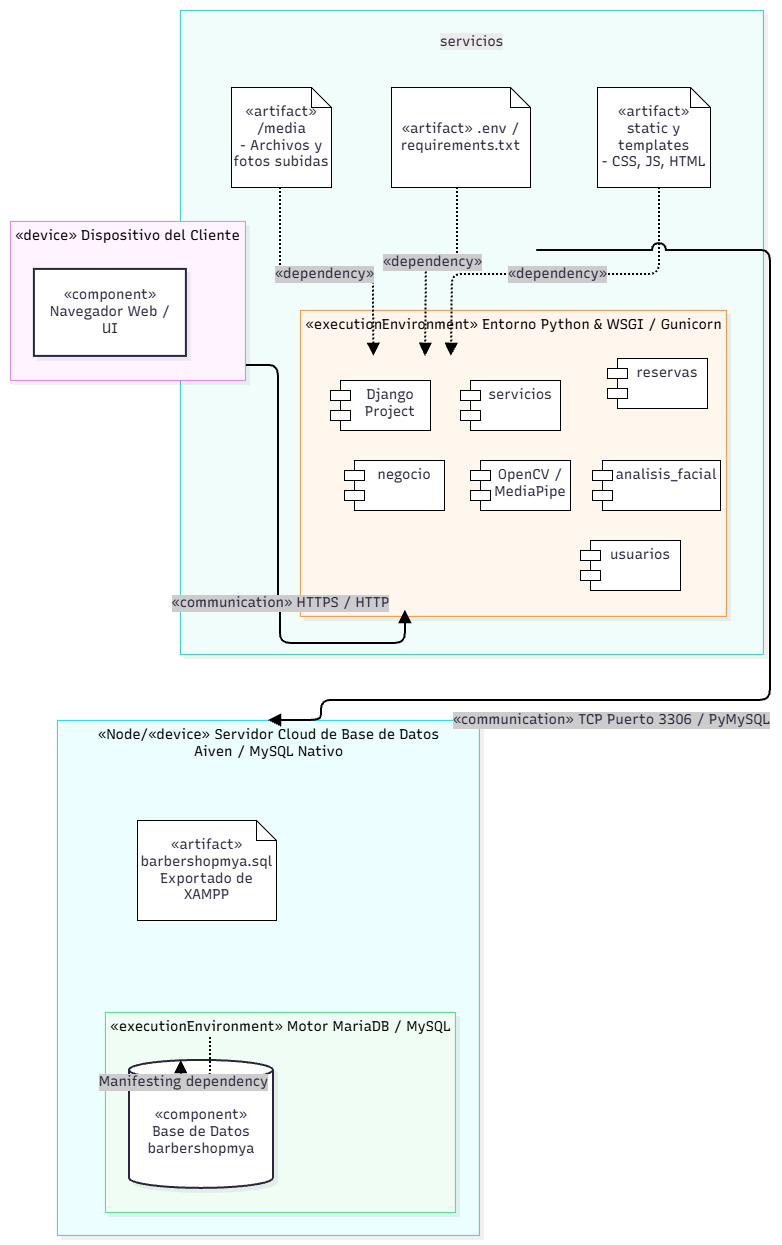

The diagram above was exported from draw.io. Its source (the exported page's mxGraphModel, read from the mxfile embedded in the PNG):
<mxGraphModel dx="1960" dy="1126" grid="1" gridSize="10" guides="1" tooltips="1" connect="1" arrows="1" fold="1" page="1" pageScale="1" pageWidth="827" pageHeight="1169" math="0" shadow="0">
  <root>
    <mxCell id="0" />
    <mxCell id="1" parent="0" />
    <UserObject label="" mermaidData="{&#10;  &quot;data&quot;: &quot;graph TB\n    subgraph ClientDevice[\&quot;«device» Dispositivo del Cliente\&quot;]\n        Browser[\&quot;«component» Navegador Web / UI\&quot;]\n    end\n\n    subgraph AppServer[\&quot;«device» Servidor Cloud de Aplicación&lt;br/&gt;Render / PythonAnywhere\&quot;]\n        subgraph PythonEnv[\&quot;«executionEnvironment» Entorno Python &amp; WSGI / Gunicorn\&quot;]\n            DjangoApp[\&quot;«component» barbershopmya Django Project&lt;br/&gt;- analisis_facial OpenCV / MediaPipe&lt;br/&gt;- usuarios, reservas, servicios, negocio\&quot;]\n        end\n        EnvArtifact[\&quot;«artifact» .env / requirements.txt\&quot;]\n        StaticArtifact[\&quot;«artifact» static y templates&lt;br/&gt;- CSS, JS, HTML\&quot;]\n        MediaStorage[\&quot;«artifact» /media&lt;br/&gt;- Archivos y fotos subidas\&quot;]\n    end\n\n    subgraph DBServer[\&quot;«device» Servidor Cloud de Base de Datos&lt;br/&gt;Aiven / MySQL Nativo\&quot;]\n        subgraph MySQLEnv[\&quot;«executionEnvironment» Motor MariaDB / MySQL\&quot;]\n            Database[(\&quot;«component» Base de Datos barbershopmya\&quot;)]\n        end\n        SQLArtifact[\&quot;«artifact» barbershopmya.sql&lt;br/&gt;Exportado de XAMPP\&quot;]\n    end\n\n    Browser --&gt;|\&quot;«communication» HTTPS / HTTP\&quot;| DjangoApp\n    DjangoApp --&gt;|\&quot;«communication» TCP Puerto 3306 / PyMySQL\&quot;| Database\n    EnvArtifact -.-&gt;|\&quot;«dependency»\&quot;| DjangoApp\n    StaticArtifact -.-&gt;|\&quot;«dependency»\&quot;| DjangoApp\n    MediaStorage -.-&gt;|\&quot;«dependency»\&quot;| DjangoApp\n    SQLArtifact -.-&gt;|\&quot;«dependency»\&quot;| Database&quot;,&#10;  &quot;config&quot;: null,&#10;  &quot;version&quot;: &quot;12&quot;&#10;}" id="2AZrmo4gOnLMTJZ9hGgw-18">
      <mxCell connectable="0" parent="1" style="group;transparentBounds=1;editIcon=1;lockedGroup=0;groupPadding=10;" vertex="1">
        <mxGeometry height="1057" width="796" as="geometry" />
      </mxCell>
    </UserObject>
    <UserObject label="«Node/«device» Servidor Cloud de Base de Datos&lt;br&gt;Aiven / MySQL Nativo" mermaidId="n:DBServer" mermaidBaseStyle="html=1;whiteSpace=nowrap;strokeWidth=1;verticalAlign=top;fillColor=#ECFEFF;strokeColor=#22D3EE;fontColor=#000000;fontFamily=Recursive;fontSize=14;shadow=1;shadowColor=#000000;shadowOffsetX=4;shadowOffsetY=4;shadowBlur=0;shadowOpacity=6;" mermaidBaseValue="«device» Servidor Cloud de Base de Datos&#10;Aiven / MySQL Nativo" id="2AZrmo4gOnLMTJZ9hGgw-19">
      <mxCell parent="2AZrmo4gOnLMTJZ9hGgw-18" style="html=1;whiteSpace=nowrap;strokeWidth=1;verticalAlign=top;fillColor=#ECFEFF;strokeColor=#22D3EE;fontColor=#000000;fontFamily=Recursive;fontSize=14;shadow=1;shadowColor=#000000;shadowOffsetX=4;shadowOffsetY=4;shadowBlur=0;shadowOpacity=6;fontSource=https%3A%2F%2Ffonts.googleapis.com%2Fcss%3Ffamily%3DRecursive;" vertex="1">
        <mxGeometry height="515" width="422" x="80" y="730" as="geometry" />
      </mxCell>
    </UserObject>
    <UserObject label="«executionEnvironment» Motor MariaDB / MySQL" mermaidId="n:MySQLEnv" mermaidBaseStyle="html=1;whiteSpace=nowrap;strokeWidth=1;verticalAlign=top;fillColor=#F0FDF4;strokeColor=#4ADE80;fontColor=#000000;fontFamily=Recursive;fontSize=14;shadow=1;shadowColor=#000000;shadowOffsetX=4;shadowOffsetY=4;shadowBlur=0;shadowOpacity=6;" mermaidBaseValue="«executionEnvironment» Motor MariaDB / MySQL" id="2AZrmo4gOnLMTJZ9hGgw-20">
      <mxCell parent="2AZrmo4gOnLMTJZ9hGgw-19" style="html=1;whiteSpace=nowrap;strokeWidth=1;verticalAlign=top;fillColor=#F0FDF4;strokeColor=#4ADE80;fontColor=#000000;fontFamily=Recursive;fontSize=14;shadow=1;shadowColor=#000000;shadowOffsetX=4;shadowOffsetY=4;shadowBlur=0;shadowOpacity=6;fontSource=https%3A%2F%2Ffonts.googleapis.com%2Fcss%3Ffamily%3DRecursive;" vertex="1">
        <mxGeometry height="200" width="350" x="48" y="292" as="geometry" />
      </mxCell>
    </UserObject>
    <UserObject label="«component» Base de Datos barbershopmya" mermaidId="n:Database" mermaidBaseStyle="html=1;shape=cylinder3;boundedLbl=1;backgroundOutline=1;size=10;strokeWidth=2;whiteSpace=wrap;fillColor=#ffffff;strokeColor=#28253D;fontColor=#28253D;fontFamily=Recursive;fontSize=14;shadow=1;shadowColor=#000000;shadowOffsetX=4;shadowOffsetY=4;shadowBlur=0;shadowOpacity=6;" mermaidBaseValue="«component» Base de Datos barbershopmya" id="2AZrmo4gOnLMTJZ9hGgw-21">
      <mxCell parent="2AZrmo4gOnLMTJZ9hGgw-20" style="html=1;shape=cylinder3;boundedLbl=1;backgroundOutline=1;size=10;strokeWidth=2;whiteSpace=wrap;fillColor=#ffffff;strokeColor=#28253D;fontColor=#28253D;fontFamily=Recursive;fontSize=14;shadow=1;shadowColor=#000000;shadowOffsetX=4;shadowOffsetY=4;shadowBlur=0;shadowOpacity=6;labelWidth=120;fontSource=https%3A%2F%2Ffonts.googleapis.com%2Fcss%3Ffamily%3DRecursive;" vertex="1">
        <mxGeometry height="128" width="144" x="24" y="48" as="geometry" />
      </mxCell>
    </UserObject>
    <mxCell id="JHmVDco92SBSu0m2SEIw-4" parent="2AZrmo4gOnLMTJZ9hGgw-19" style="shape=note;size=20;whiteSpace=wrap;html=1;" value="&lt;span style=&quot;color: rgb(40, 37, 61); font-family: Recursive; font-size: 14px;&quot;&gt;«artifact» barbershopmya.sql&lt;/span&gt;&lt;br style=&quot;color: rgb(40, 37, 61); font-family: Recursive; font-size: 14px;&quot;&gt;&lt;span style=&quot;color: rgb(40, 37, 61); font-family: Recursive; font-size: 14px;&quot;&gt;Exportado de XAMPP&lt;/span&gt;" vertex="1">
      <mxGeometry height="100" width="139" x="80" y="100" as="geometry" />
    </mxCell>
    <UserObject label="Manifesting dependency" mermaidId="e:SQLArtifact-&gt;Database#0" mermaidBaseStyle="edgeStyle=orthogonalEdgeStyle;rounded=1;curved=0;dashed=1;dashPattern=2 2;fixDash=1;startArrow=none;endArrow=block;endSize=8;jumpStyle=arc;jumpSize=12;strokeColor=#000000;html=1;fontSize=16;labelBackgroundColor=#cccccc;fontFamily=Recursive;fontColor=#28253D;exitX=0.5;exitY=1;entryX=0.36;entryY=0;strokeWidth=2;targetPerimeterSpacing=4;" mermaidBaseValue="«dependency»" id="2AZrmo4gOnLMTJZ9hGgw-23">
      <mxCell edge="1" parent="2AZrmo4gOnLMTJZ9hGgw-18" style="edgeStyle=orthogonalEdgeStyle;rounded=1;curved=0;dashed=1;dashPattern=2 2;fixDash=1;startArrow=none;endArrow=block;endSize=8;jumpStyle=arc;jumpSize=12;strokeColor=#000000;html=1;fontSize=14;labelBackgroundColor=#cccccc;fontFamily=Recursive;fontColor=#28253D;exitX=0.5;exitY=1;entryX=0.36;entryY=0;strokeWidth=2;targetPerimeterSpacing=4;fontSource=https%3A%2F%2Ffonts.googleapis.com%2Fcss%3Ffamily%3DRecursive;defaultLabelBackgroundColor=page;" target="2AZrmo4gOnLMTJZ9hGgw-21">
        <mxGeometry relative="1" as="geometry">
          <Array as="points">
            <mxPoint x="180" y="1092" />
            <mxPoint x="204" y="1092" />
            <mxPoint x="204" y="1122" />
          </Array>
          <mxPoint x="233" y="1047" as="sourcePoint" />
        </mxGeometry>
      </mxCell>
    </UserObject>
    <UserObject label="&#10;&lt;span style=&quot;color: rgb(40, 37, 61); font-family: Recursive; font-size: 14px; font-style: normal; font-variant-ligatures: normal; font-variant-caps: normal; font-weight: 400; letter-spacing: normal; orphans: 2; text-align: center; text-indent: 0px; text-transform: none; widows: 2; word-spacing: 0px; -webkit-text-stroke-width: 0px; white-space: normal; background-color: rgb(236, 236, 236); text-decoration-thickness: initial; text-decoration-style: initial; text-decoration-color: initial; display: inline !important; float: none;&quot;&gt;servicios&lt;/span&gt;&#10;&#10;" mermaidId="n:AppServer" mermaidBaseStyle="html=1;whiteSpace=nowrap;strokeWidth=1;verticalAlign=top;fillColor=#F0FDFA;strokeColor=#2DD4BF;fontColor=#000000;fontFamily=Recursive;fontSize=14;shadow=1;shadowColor=#000000;shadowOffsetX=4;shadowOffsetY=4;shadowBlur=0;shadowOpacity=6;" mermaidBaseValue="«device» Servidor Cloud de Aplicación&#10;Render / PythonAnywhere" id="2AZrmo4gOnLMTJZ9hGgw-24">
      <mxCell parent="2AZrmo4gOnLMTJZ9hGgw-18" style="html=1;whiteSpace=nowrap;strokeWidth=1;verticalAlign=top;fillColor=#F0FDFA;strokeColor=#2DD4BF;fontColor=#000000;fontFamily=Recursive;fontSize=14;shadow=1;shadowColor=#000000;shadowOffsetX=4;shadowOffsetY=4;shadowBlur=0;shadowOpacity=6;fontSource=https%3A%2F%2Ffonts.googleapis.com%2Fcss%3Ffamily%3DRecursive;" vertex="1">
        <mxGeometry height="644" width="583" x="203" y="20" as="geometry" />
      </mxCell>
    </UserObject>
    <UserObject label="«executionEnvironment» Entorno Python &amp; WSGI / Gunicorn" mermaidId="n:PythonEnv" mermaidBaseStyle="html=1;whiteSpace=nowrap;strokeWidth=1;verticalAlign=top;fillColor=#FFF7ED;strokeColor=#FB923C;fontColor=#000000;fontFamily=Recursive;fontSize=14;shadow=1;shadowColor=#000000;shadowOffsetX=4;shadowOffsetY=4;shadowBlur=0;shadowOpacity=6;" mermaidBaseValue="«executionEnvironment» Entorno Python &amp; WSGI / Gunicorn" id="2AZrmo4gOnLMTJZ9hGgw-25">
      <mxCell parent="2AZrmo4gOnLMTJZ9hGgw-24" style="html=1;whiteSpace=nowrap;strokeWidth=1;verticalAlign=top;fillColor=#FFF7ED;strokeColor=#FB923C;fontColor=#000000;fontFamily=Recursive;fontSize=14;shadow=1;shadowColor=#000000;shadowOffsetX=4;shadowOffsetY=4;shadowBlur=0;shadowOpacity=6;fontSource=https%3A%2F%2Ffonts.googleapis.com%2Fcss%3Ffamily%3DRecursive;" vertex="1">
        <mxGeometry height="306" width="426" x="120" y="300" as="geometry" />
      </mxCell>
    </UserObject>
    <mxCell id="Xb_fVckkfmdVzf3GBp0z-1" parent="2AZrmo4gOnLMTJZ9hGgw-25" style="shape=module;align=left;spacingLeft=20;align=center;verticalAlign=top;whiteSpace=wrap;html=1;" value="&lt;span style=&quot;color: rgb(40, 37, 61); font-family: Recursive; font-size: 14px;&quot;&gt;negocio&lt;/span&gt;" vertex="1">
      <mxGeometry height="50" width="100" x="44" y="150" as="geometry" />
    </mxCell>
    <mxCell id="Xb_fVckkfmdVzf3GBp0z-3" parent="2AZrmo4gOnLMTJZ9hGgw-25" style="shape=module;align=left;spacingLeft=20;align=center;verticalAlign=top;whiteSpace=wrap;html=1;" value="&lt;span style=&quot;color: rgb(40, 37, 61); font-family: Recursive; font-size: 14px;&quot;&gt;OpenCV / MediaPipe&lt;/span&gt;" vertex="1">
      <mxGeometry height="50" width="100" x="170" y="150" as="geometry" />
    </mxCell>
    <mxCell id="Xb_fVckkfmdVzf3GBp0z-10" parent="2AZrmo4gOnLMTJZ9hGgw-25" style="shape=module;align=left;spacingLeft=20;align=center;verticalAlign=top;whiteSpace=wrap;html=1;" value="&lt;span style=&quot;color: rgb(40, 37, 61); font-family: Recursive; font-size: 14px;&quot;&gt;reservas&lt;/span&gt;" vertex="1">
      <mxGeometry height="50" width="100" x="307" y="48" as="geometry" />
    </mxCell>
    <mxCell id="Xb_fVckkfmdVzf3GBp0z-12" parent="2AZrmo4gOnLMTJZ9hGgw-25" style="shape=module;align=left;spacingLeft=20;align=center;verticalAlign=top;whiteSpace=wrap;html=1;" value="&lt;span style=&quot;color: rgb(40, 37, 61); font-family: Recursive; font-size: 14px;&quot;&gt;analisis_facial&lt;/span&gt;" vertex="1">
      <mxGeometry height="50" width="128" x="292" y="150" as="geometry" />
    </mxCell>
    <mxCell id="Xb_fVckkfmdVzf3GBp0z-11" parent="2AZrmo4gOnLMTJZ9hGgw-25" style="shape=module;align=left;spacingLeft=20;align=center;verticalAlign=top;whiteSpace=wrap;html=1;" value="&lt;span style=&quot;color: rgb(40, 37, 61); font-family: Recursive; font-size: 14px;&quot;&gt;usuarios&lt;/span&gt;" vertex="1">
      <mxGeometry height="50" width="100" x="280" y="230" as="geometry" />
    </mxCell>
    <UserObject label="«dependency»" mermaidId="e:EnvArtifact-&gt;DjangoApp#0" mermaidBaseStyle="edgeStyle=orthogonalEdgeStyle;rounded=1;curved=0;dashed=1;dashPattern=2 2;fixDash=1;startArrow=none;endArrow=block;endSize=8;jumpStyle=arc;jumpSize=12;strokeColor=#000000;html=1;fontSize=16;labelBackgroundColor=#cccccc;fontFamily=Recursive;fontColor=#28253D;exitX=0.5;exitY=1;entryX=0.58;entryY=0;strokeWidth=2;targetPerimeterSpacing=4;" mermaidBaseValue="«dependency»" id="2AZrmo4gOnLMTJZ9hGgw-30">
      <mxCell edge="1" parent="2AZrmo4gOnLMTJZ9hGgw-24" style="edgeStyle=orthogonalEdgeStyle;rounded=1;curved=0;dashed=1;dashPattern=2 2;fixDash=1;startArrow=none;endArrow=block;endSize=8;jumpStyle=arc;jumpSize=12;strokeColor=#000000;html=1;fontSize=14;labelBackgroundColor=#cccccc;fontFamily=Recursive;fontColor=#28253D;exitX=0.5;exitY=1;entryX=0.58;entryY=0;strokeWidth=2;targetPerimeterSpacing=4;fontSource=https%3A%2F%2Ffonts.googleapis.com%2Fcss%3Ffamily%3DRecursive;defaultLabelBackgroundColor=page;">
        <mxGeometry relative="1" as="geometry">
          <Array as="points">
            <mxPoint x="277" y="252" />
            <mxPoint x="246" y="252" />
            <mxPoint x="246" y="294" />
          </Array>
          <mxPoint x="277" y="177" as="sourcePoint" />
          <mxPoint x="245.16000000000008" y="346" as="targetPoint" />
        </mxGeometry>
      </mxCell>
    </UserObject>
    <UserObject label="«dependency»" mermaidId="e:StaticArtifact-&gt;DjangoApp#0" mermaidBaseStyle="edgeStyle=orthogonalEdgeStyle;rounded=1;curved=0;dashed=1;dashPattern=2 2;fixDash=1;startArrow=none;endArrow=block;endSize=8;jumpStyle=arc;jumpSize=12;strokeColor=#000000;html=1;fontSize=16;labelBackgroundColor=#cccccc;fontFamily=Recursive;fontColor=#28253D;exitX=0.5;exitY=1;entryX=0.75;entryY=0;strokeWidth=2;targetPerimeterSpacing=4;" mermaidBaseValue="«dependency»" id="2AZrmo4gOnLMTJZ9hGgw-31">
      <mxCell edge="1" parent="2AZrmo4gOnLMTJZ9hGgw-24" style="edgeStyle=orthogonalEdgeStyle;rounded=1;curved=0;dashed=1;dashPattern=2 2;fixDash=1;startArrow=none;endArrow=block;endSize=8;jumpStyle=arc;jumpSize=12;strokeColor=#000000;html=1;fontSize=14;labelBackgroundColor=#cccccc;fontFamily=Recursive;fontColor=#28253D;exitX=0.5;exitY=1;entryX=0.75;entryY=0;strokeWidth=2;targetPerimeterSpacing=4;fontSource=https%3A%2F%2Ffonts.googleapis.com%2Fcss%3Ffamily%3DRecursive;defaultLabelBackgroundColor=page;">
        <mxGeometry relative="1" as="geometry">
          <Array as="points">
            <mxPoint x="479" y="264" />
            <mxPoint x="272" y="264" />
            <mxPoint x="272" y="294" />
          </Array>
          <mxPoint x="479" y="177" as="sourcePoint" />
          <mxPoint x="271" y="346" as="targetPoint" />
        </mxGeometry>
      </mxCell>
    </UserObject>
    <UserObject label="«dependency»" mermaidId="e:MediaStorage-&gt;DjangoApp#0" mermaidBaseStyle="edgeStyle=orthogonalEdgeStyle;rounded=1;curved=0;dashed=1;dashPattern=2 2;fixDash=1;startArrow=none;endArrow=block;endSize=8;jumpStyle=arc;jumpSize=12;strokeColor=#000000;html=1;fontSize=16;labelBackgroundColor=#cccccc;fontFamily=Recursive;fontColor=#28253D;exitX=0.5;exitY=1;entryX=0.24;entryY=0;strokeWidth=2;targetPerimeterSpacing=4;" mermaidBaseValue="«dependency»" id="2AZrmo4gOnLMTJZ9hGgw-32">
      <mxCell edge="1" parent="2AZrmo4gOnLMTJZ9hGgw-24" style="edgeStyle=orthogonalEdgeStyle;rounded=1;curved=0;dashed=1;dashPattern=2 2;fixDash=1;startArrow=none;endArrow=block;endSize=8;jumpStyle=arc;jumpSize=12;strokeColor=#000000;html=1;fontSize=14;labelBackgroundColor=#cccccc;fontFamily=Recursive;fontColor=#28253D;exitX=0.5;exitY=1;entryX=0.24;entryY=0;strokeWidth=2;targetPerimeterSpacing=4;fontSource=https%3A%2F%2Ffonts.googleapis.com%2Fcss%3Ffamily%3DRecursive;defaultLabelBackgroundColor=page;">
        <mxGeometry relative="1" as="geometry">
          <Array as="points">
            <mxPoint x="100" y="264" />
            <mxPoint x="193" y="264" />
            <mxPoint x="193" y="294" />
          </Array>
          <mxPoint x="100" y="177" as="sourcePoint" />
          <mxPoint x="193.48000000000002" y="346" as="targetPoint" />
        </mxGeometry>
      </mxCell>
    </UserObject>
    <mxCell id="JHmVDco92SBSu0m2SEIw-1" parent="2AZrmo4gOnLMTJZ9hGgw-24" style="shape=note;size=20;whiteSpace=wrap;html=1;" value="&lt;span style=&quot;color: rgb(40, 37, 61); font-family: Recursive; font-size: 14px;&quot;&gt;«artifact» /media&lt;/span&gt;&lt;br style=&quot;color: rgb(40, 37, 61); font-family: Recursive; font-size: 14px;&quot;&gt;&lt;span style=&quot;color: rgb(40, 37, 61); font-family: Recursive; font-size: 14px;&quot;&gt;- Archivos y fotos subidas&lt;/span&gt;" vertex="1">
      <mxGeometry height="100" width="100" x="51" y="77" as="geometry" />
    </mxCell>
    <mxCell id="JHmVDco92SBSu0m2SEIw-2" parent="2AZrmo4gOnLMTJZ9hGgw-24" style="shape=note;size=20;whiteSpace=wrap;html=1;" value="&lt;span style=&quot;color: rgb(40, 37, 61); font-family: Recursive; font-size: 14px;&quot;&gt;«artifact» .env / requirements.txt&lt;/span&gt;" vertex="1">
      <mxGeometry height="100" width="139" x="211" y="77" as="geometry" />
    </mxCell>
    <mxCell id="JHmVDco92SBSu0m2SEIw-3" parent="2AZrmo4gOnLMTJZ9hGgw-24" style="shape=note;size=20;whiteSpace=wrap;html=1;" value="&lt;span style=&quot;color: rgb(40, 37, 61); font-family: Recursive; font-size: 14px;&quot;&gt;«artifact» static y templates&lt;/span&gt;&lt;br style=&quot;color: rgb(40, 37, 61); font-family: Recursive; font-size: 14px;&quot;&gt;&lt;span style=&quot;color: rgb(40, 37, 61); font-family: Recursive; font-size: 14px;&quot;&gt;- CSS, JS, HTML&lt;/span&gt;" vertex="1">
      <mxGeometry height="100" width="113" x="417" y="77" as="geometry" />
    </mxCell>
    <UserObject label="«communication» HTTPS / HTTP" mermaidId="e:Browser-&gt;DjangoApp#0" mermaidBaseStyle="edgeStyle=orthogonalEdgeStyle;rounded=1;curved=0;startArrow=none;endArrow=block;endSize=8;jumpStyle=arc;jumpSize=12;strokeColor=#000000;html=1;fontSize=16;labelBackgroundColor=#cccccc;fontFamily=Recursive;fontColor=#28253D;exitX=0.5;exitY=0.99;entryX=0.41;entryY=0;strokeWidth=2;targetPerimeterSpacing=4;" mermaidBaseValue="«communication» HTTPS / HTTP" id="2AZrmo4gOnLMTJZ9hGgw-35">
      <mxCell edge="1" parent="2AZrmo4gOnLMTJZ9hGgw-18" source="2AZrmo4gOnLMTJZ9hGgw-34" style="edgeStyle=orthogonalEdgeStyle;rounded=1;curved=0;startArrow=none;endArrow=block;endSize=8;jumpStyle=arc;jumpSize=12;strokeColor=#000000;html=1;fontSize=14;labelBackgroundColor=#cccccc;fontFamily=Recursive;fontColor=#28253D;exitX=0.5;exitY=0.99;entryX=0.25;entryY=1;strokeWidth=2;targetPerimeterSpacing=4;fontSource=https%3A%2F%2Ffonts.googleapis.com%2Fcss%3Ffamily%3DRecursive;defaultLabelBackgroundColor=page;entryDx=0;entryDy=0;">
        <mxGeometry relative="1" x="0.3563" as="geometry">
          <mxPoint as="offset" />
          <Array as="points">
            <mxPoint x="301" y="375" />
            <mxPoint x="301" y="611" />
            <mxPoint x="303" y="611" />
            <mxPoint x="303" y="653" />
            <mxPoint x="428" y="653" />
          </Array>
          <mxPoint x="428" y="620" as="targetPoint" />
        </mxGeometry>
      </mxCell>
    </UserObject>
    <UserObject label="«communication» TCP Puerto 3306 / PyMySQL" mermaidId="e:DjangoApp-&gt;Database#0" mermaidBaseStyle="edgeStyle=orthogonalEdgeStyle;rounded=1;curved=0;startArrow=none;endArrow=block;endSize=8;jumpStyle=arc;jumpSize=12;strokeColor=#000000;html=1;fontSize=16;labelBackgroundColor=#cccccc;fontFamily=Recursive;fontColor=#28253D;exitX=0.5;exitY=1;entryX=0.65;entryY=0;strokeWidth=2;targetPerimeterSpacing=4;" mermaidBaseValue="«communication» TCP Puerto 3306 / PyMySQL" id="2AZrmo4gOnLMTJZ9hGgw-36">
      <mxCell edge="1" parent="2AZrmo4gOnLMTJZ9hGgw-18" style="edgeStyle=orthogonalEdgeStyle;rounded=1;curved=0;startArrow=none;endArrow=block;endSize=8;jumpStyle=arc;jumpSize=12;strokeColor=#000000;html=1;fontSize=14;labelBackgroundColor=#cccccc;fontFamily=Recursive;fontColor=#28253D;exitX=0.5;exitY=1;strokeWidth=2;targetPerimeterSpacing=4;fontSource=https%3A%2F%2Ffonts.googleapis.com%2Fcss%3Ffamily%3DRecursive;defaultLabelBackgroundColor=page;entryX=0.5;entryY=0;entryDx=0;entryDy=0;" target="2AZrmo4gOnLMTJZ9hGgw-19">
        <mxGeometry relative="1" x="0.5047" y="68" as="geometry">
          <mxPoint x="65" y="-48" as="offset" />
          <Array as="points">
            <mxPoint x="793" y="260" />
            <mxPoint x="793" y="710" />
            <mxPoint x="344" y="710" />
            <mxPoint x="344" y="730" />
          </Array>
          <mxPoint x="559.4" y="260" as="sourcePoint" />
          <mxPoint x="310" y="720" as="targetPoint" />
        </mxGeometry>
      </mxCell>
    </UserObject>
    <mxCell id="Xb_fVckkfmdVzf3GBp0z-9" parent="2AZrmo4gOnLMTJZ9hGgw-18" style="shape=module;align=left;spacingLeft=20;align=center;verticalAlign=top;whiteSpace=wrap;html=1;" value="&lt;span style=&quot;color: rgb(40, 37, 61); font-family: Recursive; font-size: 14px;&quot;&gt;Django Project&lt;/span&gt;" vertex="1">
      <mxGeometry height="50" width="100" x="353" y="390" as="geometry" />
    </mxCell>
    <mxCell id="Xb_fVckkfmdVzf3GBp0z-2" parent="2AZrmo4gOnLMTJZ9hGgw-18" style="shape=module;align=left;spacingLeft=20;align=center;verticalAlign=top;whiteSpace=wrap;html=1;" value="&lt;span style=&quot;color: rgb(40, 37, 61); font-family: Recursive; font-size: 14px;&quot;&gt;servicios&lt;/span&gt;" vertex="1">
      <mxGeometry height="50" width="100" x="483" y="390" as="geometry" />
    </mxCell>
    <UserObject label="«device» Dispositivo del Cliente" mermaidId="n:ClientDevice" mermaidBaseStyle="html=1;whiteSpace=nowrap;strokeWidth=1;verticalAlign=top;fillColor=#FDF4FF;strokeColor=#E879F9;fontColor=#000000;fontFamily=Recursive;fontSize=14;shadow=1;shadowColor=#000000;shadowOffsetX=4;shadowOffsetY=4;shadowBlur=0;shadowOpacity=6;" mermaidBaseValue="«device» Dispositivo del Cliente" id="2AZrmo4gOnLMTJZ9hGgw-33">
      <mxCell parent="2AZrmo4gOnLMTJZ9hGgw-18" style="html=1;whiteSpace=nowrap;strokeWidth=1;verticalAlign=top;fillColor=#FDF4FF;strokeColor=#E879F9;fontColor=#000000;fontFamily=Recursive;fontSize=14;shadow=1;shadowColor=#000000;shadowOffsetX=4;shadowOffsetY=4;shadowBlur=0;shadowOpacity=6;fontSource=https%3A%2F%2Ffonts.googleapis.com%2Fcss%3Ffamily%3DRecursive;" vertex="1">
        <mxGeometry height="159" width="235" x="33" y="231" as="geometry" />
      </mxCell>
    </UserObject>
    <UserObject label="«component» Navegador Web / UI" mermaidId="n:Browser" mermaidBaseStyle="html=1;whiteSpace=wrap;strokeWidth=2;fillColor=#ffffff;strokeColor=#28253D;fontColor=#28253D;fontFamily=Recursive;fontSize=14;shadow=1;shadowColor=#000000;shadowOffsetX=4;shadowOffsetY=4;shadowBlur=0;shadowOpacity=6;" mermaidBaseValue="«component» Navegador Web / UI" id="2AZrmo4gOnLMTJZ9hGgw-34">
      <mxCell parent="2AZrmo4gOnLMTJZ9hGgw-33" style="html=1;whiteSpace=wrap;strokeWidth=2;fillColor=#ffffff;strokeColor=#28253D;fontColor=#28253D;fontFamily=Recursive;fontSize=14;shadow=1;shadowColor=#000000;shadowOffsetX=4;shadowOffsetY=4;shadowBlur=0;shadowOpacity=6;labelWidth=120;fontSource=https%3A%2F%2Ffonts.googleapis.com%2Fcss%3Ffamily%3DRecursive;" vertex="1">
        <mxGeometry height="87" width="152" x="24" y="48" as="geometry" />
      </mxCell>
    </UserObject>
  </root>
</mxGraphModel>